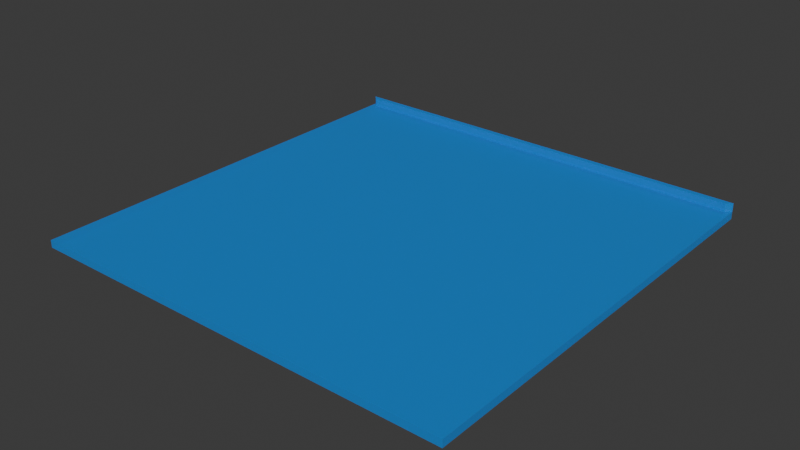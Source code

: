 # Source: b-one-side.blend  (saved by Blender 5.0.119; exported with 4.5.12 LTS)
import bpy
from mathutils import Matrix  # noqa: F401  (used for matrix-valued properties, if any)

bpy.ops.wm.read_factory_settings(use_empty=True)
scene = bpy.context.scene
scene.name = 'Scene'

# ---- collections
col_collection = bpy.data.collections.new('Collection'); scene.collection.children.link(col_collection)

# ---- materials (node trees are filled in below, after node groups)
mat_material = bpy.data.materials.new('Material')
mat_material.alpha_threshold = 0.0
mat_material.use_backface_culling_lightprobe_volume = False
mat_material.roughness = 0.5
mat_material.line_color = (0.0, 0.0, 0.0, 1.0)
mat_material_001 = bpy.data.materials.new('Material.001')

# ---- material node trees
mat_material.use_nodes = True; mat_material.node_tree.nodes.clear()
_N = mat_material.node_tree.nodes; _L = mat_material.node_tree.links
n0 = _N.new('ShaderNodeOutputMaterial'); n0.name = 'Material Output'; n0.location = (200, 100)
n1 = _N.new('ShaderNodeBsdfPrincipled'); n1.name = 'Principled BSDF'; n1.location = (-200, 100)
n1.inputs[0].default_value = (0.0, 0.3419, 1.0, 1.0)
n1.inputs[4].default_value = 0.502
_L.new(n1.outputs[0], n0.inputs[0])
n0.is_active_output = True
mat_material_001.use_nodes = True; mat_material_001.node_tree.nodes.clear()
_N = mat_material_001.node_tree.nodes; _L = mat_material_001.node_tree.links
n0 = _N.new('ShaderNodeBsdfPrincipled'); n0.name = 'Principled BSDF'; n0.location = (-200, 100)
n0.inputs[0].default_value = (0.0, 0.3419, 1.0, 1.0)
n0.inputs[4].default_value = 0.502
n1 = _N.new('ShaderNodeOutputMaterial'); n1.name = 'Material Output'; n1.location = (200, 100)
_L.new(n0.outputs[0], n1.inputs[0])
n1.is_active_output = True

# ---- world
world_world = bpy.data.worlds.new('World'); scene.world = world_world
world_world.use_nodes = True; world_world.node_tree.nodes.clear()
_N = world_world.node_tree.nodes; _L = world_world.node_tree.links
n0 = _N.new('ShaderNodeOutputWorld'); n0.name = 'World Output'; n0.location = (200, 100)
n1 = _N.new('ShaderNodeBackground'); n1.name = 'Background'; n1.location = (-200, 100)
n1.inputs[0].default_value = (0.05088, 0.05088, 0.05088, 1.0)
_L.new(n1.outputs[0], n0.inputs[0])
n0.is_active_output = True
world_world.color = (0.05088, 0.05088, 0.05088)
world_world.sun_shadow_jitter_overblur = 0.0

# ---- meshes
me_cubeybgoobysson = bpy.data.meshes.new('Cubeybgoobysson')
me_cubeybgoobysson.from_pydata([(0.9753, 0.9753, -46.4), (0.9753, 0.9753, -48.4), (-0.9753, 0.9753, -46.4), (-0.9753, 0.9753, -48.4), (-0.9753, -0.9753, -46.4), (-1.0, 1.0, -48.4), (1.0, 1.0, -48.4), (-1.0, -1.0, -46.4), (1.0, 1.0, -46.4), (-1.0, 1.0, -46.4), (0.9753, 0.9753, -48.4), (-0.9753, 0.9753, -48.4), (-1.0, -1.0, -46.4), (-1.0, 1.0, -46.4), (-0.9753, -0.9753, -46.4), (-0.9753, 0.9753, -46.4), (-1.0, -1.0, -50.11), (-1.0, -1.0, -48.39), (-1.0, 1.0, -50.11), (-1.0, 1.0, -48.39), (1.0, -1.0, -50.11), (1.0, -1.0, -48.39), (1.0, 1.0, -50.11), (1.0, 1.0, -48.39)], [], [(0, 15, 11, 10), (5, 13, 8, 6), (1, 3, 5, 6), (15, 0, 8, 13), (5, 11, 3, 15, 2, 13, 9), (8, 0, 10, 1, 6), (4, 7, 12, 14), (9, 2, 15, 13), (16, 17, 19, 18), (18, 19, 23, 22), (22, 23, 21, 20), (20, 21, 17, 16), (18, 22, 20, 16), (23, 19, 17, 21)])
me_cubeybgoobysson.polygons.foreach_set('material_index', [0, 0, 0, 0, 0, 0, 0, 0, 1, 1, 1, 1, 1, 1])
_uv = me_cubeybgoobysson.uv_layers.new(name='UVMap')
_uv.uv.foreach_set('vector', [0.6281, 0.5031, 0.8719, 0.5031, 0.8719, 0.5031, 0.6281, 0.5031, 0.375, 0.25, 0.625, 0.25, 0.625, 0.5, 0.375, 0.5, 0.3719, 0.5031, 0.1281, 0.5031, 0.125, 0.5, 0.375, 0.5, 0.8719, 0.5031, 0.6281, 0.5031, 0.625, 0.5, 0.875, 0.5, 0.0, 0.0, 0.0, 0.0, 0.0, 0.0, 0.8719, 0.5031, 0.8719, 0.5031, 0.875, 0.5, 0.875, 0.5, 0.625, 0.5, 0.6281, 0.5031, 0.6281, 0.5031, 0.3719, 0.5031, 0.375, 0.5, 0.8719, 0.7469, 0.875, 0.75, 0.875, 0.75, 0.8719, 0.7469, 0.875, 0.5, 0.8719, 0.5031, 0.8719, 0.5031, 0.875, 0.5, 0.375, 0.0, 0.625, 0.0, 0.625, 0.25, 0.375, 0.25, 0.375, 0.25, 0.625, 0.25, 0.625, 0.5, 0.375, 0.5, 0.375, 0.5, 0.625, 0.5, 0.625, 0.75, 0.375, 0.75, 0.375, 0.75, 0.625, 0.75, 0.625, 1.0, 0.375, 1.0, 0.125, 0.5, 0.375, 0.5, 0.375, 0.75, 0.125, 0.75, 0.625, 0.5, 0.875, 0.5, 0.875, 0.75, 0.625, 0.75])
me_cubeybgoobysson.materials.append(mat_material)
me_cubeybgoobysson.materials.append(mat_material_001)
me_cubeybgoobysson.use_mirror_vertex_groups = False
me_cubeybgoobysson.update()

# ---- objects
ob_cubeybgooby = bpy.data.objects.new('Cubeybgooby', me_cubeybgoobysson)

# ---- transforms, parenting, visibility, modifiers, constraints
ob_cubeybgooby.location = (0.0, 0.0, 0.0)
ob_cubeybgooby.scale = (0.5, 0.5, 0.009978)
ob_cubeybgooby.lock_rotations_4d = False
ob_cubeybgooby.empty_display_type = 'ARROWS'
ob_cubeybgooby.lineart.crease_threshold = 0.0

# ---- collection membership
col_collection.objects.link(ob_cubeybgooby)

# ---- scene / render settings (as saved in the file)
scene.frame_start = 1; scene.frame_end = 250; scene.frame_set(1)
scene.render.engine = 'BLENDER_EEVEE_NEXT'
scene.render.bake_bias = 0.0
scene.render.bake_samples = 0
scene.cycles.sampling_pattern = 'TABULATED_SOBOL'
scene.eevee.use_volume_custom_range = False
bpy.context.view_layer.update()

# ---- added for rendering (the .blend has no active camera and no usable light): camera, sun
cam_auto = bpy.data.cameras.new('AutoCamera')
cam_auto.lens = 50.0
cam_auto.sensor_width = 36.0
cam_auto.clip_end = 1000.0
ob_auto_camera = bpy.data.objects.new('AutoCamera', cam_auto)
scene.collection.objects.link(ob_auto_camera)
ob_auto_camera.location = (1.30891, -1.5707, 0.565658)
ob_auto_camera.rotation_euler = (1.09748, -7.21219e-08, 0.694738)
scene.camera = ob_auto_camera
light_auto_sun = bpy.data.lights.new('AutoSun', 'SUN')
light_auto_sun.energy = 3.0
light_auto_sun.angle = 0.0523599
ob_auto_sun = bpy.data.objects.new('AutoSun', light_auto_sun)
scene.collection.objects.link(ob_auto_sun)
ob_auto_sun.rotation_euler = (0.872665, 0.174533, 0.523599)
bpy.context.view_layer.update()
